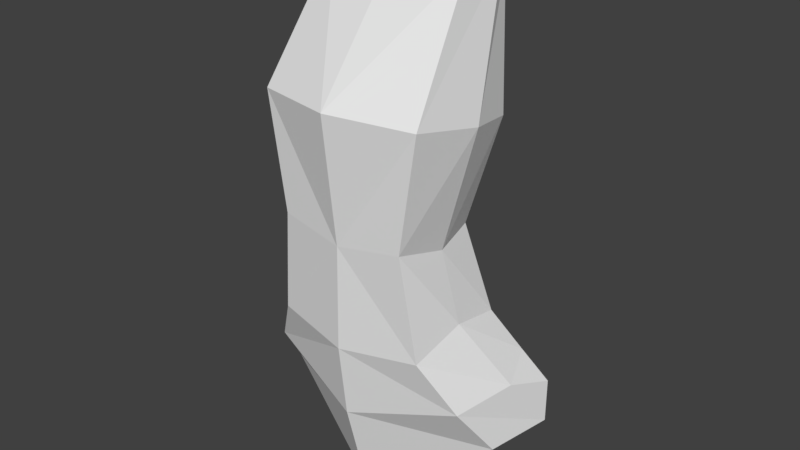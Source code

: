 # Source: animechar.blend  (saved by Blender 2.77.0; exported with 4.5.12 LTS)
import bpy
from mathutils import Matrix  # noqa: F401  (used for matrix-valued properties, if any)

bpy.ops.wm.read_factory_settings(use_empty=True)
scene = bpy.context.scene
scene.name = 'Scene'

# ---- collections
col_collection_1 = bpy.data.collections.new('Collection 1'); scene.collection.children.link(col_collection_1)

# ---- world
world_world = bpy.data.worlds.new('World'); scene.world = world_world
world_world.color = (0.05088, 0.05088, 0.05088)
world_world.use_sun_shadow = False
world_world.sun_shadow_jitter_overblur = 0.0
world_world.cycles.sampling_method = 'MANUAL'

# ---- meshes
me_cube_002 = bpy.data.meshes.new('Cube.002')
me_cube_002.from_pydata([(0.3621, -0.4634, 0.3518), (0.3922, -0.02889, 1.63), (0.327, 0.09963, 0.2983), (0.3922, 0.2609, 1.58), (0.0, 0.3911, 1.576), (0.0, 0.1316, 0.258), (0.0, -0.05104, 1.653), (0.0, -0.495, 0.2957), (0.4581, 0.2003, 0.8784), (0.4601, -0.4618, 0.9892), (0.0, -0.577, 1.005), (0.0, 0.3142, 0.8501), (0.4154, 0.2052, 1.635), (0.378, -0.1554, 0.2655), (0.0, 0.2192, 1.716), (0.5232, -0.09087, 0.9228), (0.4378, -0.4229, -0.2408), (0.6896, -0.1004, -0.8203), (0.4768, 0.1433, -0.1744), (0.7304, 0.3318, -0.605), (0.0, 0.5147, -0.5854), (0.0, 0.1477, -0.05544), (0.0, -0.3219, -1.229), (0.0, -0.5057, -0.285), (0.6205, 0.2334, -0.3993), (0.6036, -0.3021, -0.5344), (0.0, -0.4552, -0.7081), (0.0, 0.358, -0.346), (0.7487, 0.2988, -0.8334), (0.4821, -0.1416, -0.1217), (0.0, 0.3015, -1.265), (0.6749, 0.06117, -0.5121), (0.0, 0.5364, -1.01)], [], [(11, 8, 2, 5), (15, 9, 0, 13), (13, 29, 18, 2), (12, 3, 4, 14), (9, 10, 7, 0), (1, 6, 10, 9), (12, 1, 9, 15), (4, 3, 8, 11), (3, 12, 15, 8), (1, 12, 14, 6), (2, 18, 21, 5), (8, 15, 13, 2), (27, 21, 18, 24), (31, 29, 16, 25), (7, 23, 16, 0), (28, 30, 32, 20, 19), (25, 16, 23, 26), (17, 25, 26, 22), (28, 31, 25, 17), (20, 27, 24, 19), (19, 24, 31, 28), (17, 22, 30, 28), (0, 16, 29, 13), (24, 18, 29, 31)])
me_cube_002.use_remesh_preserve_volume = False
me_cube_002.use_remesh_preserve_attributes = False
me_cube_002.use_mirror_vertex_groups = False
me_cube_002.update()

# ---- objects
ob_cube = bpy.data.objects.new('Cube', me_cube_002)

# ---- transforms, parenting, visibility, modifiers, constraints
ob_cube.location = (0.0, 0.0, 0.7836)
ob_cube.scale = (0.5595, 0.5595, 0.5595)
ob_cube.lineart.crease_threshold = 0.0
_m = ob_cube.modifiers.new('Mirror', 'MIRROR')
_m.use_clip = True

# ---- collection membership
col_collection_1.objects.link(ob_cube)

# ---- scene / render settings (as saved in the file)
scene.frame_start = 1; scene.frame_end = 250; scene.frame_set(1)
scene.render.engine = 'BLENDER_EEVEE_NEXT'
scene.render.resolution_percentage = 50
scene.render.dither_intensity = 0.0
scene.cycles.use_denoising = False
scene.cycles.samples = 128
scene.cycles.sampling_pattern = 'TABULATED_SOBOL'
scene.cycles.light_sampling_threshold = 0.0
scene.cycles.use_adaptive_sampling = False
scene.cycles.use_light_tree = False
scene.cycles.blur_glossy = 0.0
scene.cycles.sample_clamp_indirect = 0.0
scene.view_settings.view_transform = 'Standard'
bpy.context.view_layer.update()

# ---- added for rendering (the .blend has no active camera and no usable light): camera, sun
cam_auto = bpy.data.cameras.new('AutoCamera')
cam_auto.lens = 50.0
cam_auto.sensor_width = 36.0
cam_auto.clip_end = 1000.0
ob_auto_camera = bpy.data.objects.new('AutoCamera', cam_auto)
scene.collection.objects.link(ob_auto_camera)
ob_auto_camera.location = (1.82056, -2.19605, 2.36604)
ob_auto_camera.rotation_euler = (1.09748, -7.21219e-08, 0.694738)
scene.camera = ob_auto_camera
light_auto_sun = bpy.data.lights.new('AutoSun', 'SUN')
light_auto_sun.energy = 3.0
light_auto_sun.angle = 0.0523599
ob_auto_sun = bpy.data.objects.new('AutoSun', light_auto_sun)
scene.collection.objects.link(ob_auto_sun)
ob_auto_sun.rotation_euler = (0.872665, 0.174533, 0.523599)
bpy.context.view_layer.update()
